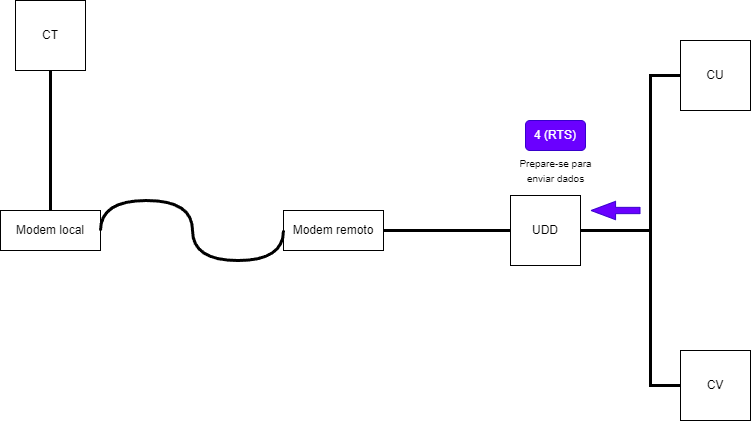

The diagram above was exported from draw.io. Its source (the exported page's mxGraphModel, read from the mxfile embedded in the PNG):
<mxGraphModel dx="453" dy="427" grid="1" gridSize="10" guides="1" tooltips="1" connect="1" arrows="1" fold="1" page="1" pageScale="1" pageWidth="827" pageHeight="1169" math="0" shadow="0">
  <root>
    <mxCell id="0" />
    <mxCell id="1" parent="0" />
    <mxCell id="N0B7f1GQi4oO9jO1ZdyZ-1" value="CT" style="whiteSpace=wrap;html=1;aspect=fixed;" vertex="1" parent="1">
      <mxGeometry x="45" y="130" width="70" height="70" as="geometry" />
    </mxCell>
    <mxCell id="N0B7f1GQi4oO9jO1ZdyZ-4" value="UDD" style="whiteSpace=wrap;html=1;aspect=fixed;" vertex="1" parent="1">
      <mxGeometry x="540" y="325" width="70" height="70" as="geometry" />
    </mxCell>
    <mxCell id="N0B7f1GQi4oO9jO1ZdyZ-5" value="CU" style="whiteSpace=wrap;html=1;aspect=fixed;" vertex="1" parent="1">
      <mxGeometry x="710" y="170" width="70" height="70" as="geometry" />
    </mxCell>
    <mxCell id="N0B7f1GQi4oO9jO1ZdyZ-6" value="CV" style="whiteSpace=wrap;html=1;aspect=fixed;" vertex="1" parent="1">
      <mxGeometry x="710" y="480" width="70" height="70" as="geometry" />
    </mxCell>
    <mxCell id="N0B7f1GQi4oO9jO1ZdyZ-7" value="" style="endArrow=none;html=1;rounded=0;exitX=0.5;exitY=1;exitDx=0;exitDy=0;entryX=0.5;entryY=0;entryDx=0;entryDy=0;strokeWidth=3;" edge="1" parent="1" source="N0B7f1GQi4oO9jO1ZdyZ-1" target="N0B7f1GQi4oO9jO1ZdyZ-12">
      <mxGeometry width="50" height="50" relative="1" as="geometry">
        <mxPoint x="380" y="410" as="sourcePoint" />
        <mxPoint x="170" y="355" as="targetPoint" />
      </mxGeometry>
    </mxCell>
    <mxCell id="N0B7f1GQi4oO9jO1ZdyZ-9" value="" style="endArrow=none;html=1;rounded=0;exitX=0;exitY=0.5;exitDx=0;exitDy=0;entryX=1;entryY=0.5;entryDx=0;entryDy=0;strokeWidth=3;" edge="1" parent="1" source="N0B7f1GQi4oO9jO1ZdyZ-4" target="N0B7f1GQi4oO9jO1ZdyZ-13">
      <mxGeometry width="50" height="50" relative="1" as="geometry">
        <mxPoint x="384" y="370" as="sourcePoint" />
        <mxPoint x="410" y="355" as="targetPoint" />
      </mxGeometry>
    </mxCell>
    <mxCell id="N0B7f1GQi4oO9jO1ZdyZ-10" value="" style="endArrow=none;html=1;rounded=0;exitX=0;exitY=0.5;exitDx=0;exitDy=0;entryX=1;entryY=0.5;entryDx=0;entryDy=0;strokeWidth=3;" edge="1" parent="1" source="N0B7f1GQi4oO9jO1ZdyZ-5" target="N0B7f1GQi4oO9jO1ZdyZ-4">
      <mxGeometry width="50" height="50" relative="1" as="geometry">
        <mxPoint x="550" y="370" as="sourcePoint" />
        <mxPoint x="464" y="370" as="targetPoint" />
        <Array as="points">
          <mxPoint x="680" y="205" />
          <mxPoint x="680" y="360" />
        </Array>
      </mxGeometry>
    </mxCell>
    <mxCell id="N0B7f1GQi4oO9jO1ZdyZ-11" value="" style="endArrow=none;html=1;rounded=0;exitX=0;exitY=0.5;exitDx=0;exitDy=0;entryX=1;entryY=0.5;entryDx=0;entryDy=0;strokeWidth=3;" edge="1" parent="1" source="N0B7f1GQi4oO9jO1ZdyZ-6" target="N0B7f1GQi4oO9jO1ZdyZ-4">
      <mxGeometry width="50" height="50" relative="1" as="geometry">
        <mxPoint x="560" y="380" as="sourcePoint" />
        <mxPoint x="474" y="380" as="targetPoint" />
        <Array as="points">
          <mxPoint x="680" y="515" />
          <mxPoint x="680" y="360" />
        </Array>
      </mxGeometry>
    </mxCell>
    <mxCell id="N0B7f1GQi4oO9jO1ZdyZ-12" value="Modem local&lt;br&gt;" style="rounded=0;whiteSpace=wrap;html=1;" vertex="1" parent="1">
      <mxGeometry x="30" y="340" width="100" height="40" as="geometry" />
    </mxCell>
    <mxCell id="N0B7f1GQi4oO9jO1ZdyZ-13" value="Modem remoto&lt;br&gt;" style="rounded=0;whiteSpace=wrap;html=1;" vertex="1" parent="1">
      <mxGeometry x="313" y="340" width="100" height="40" as="geometry" />
    </mxCell>
    <mxCell id="N0B7f1GQi4oO9jO1ZdyZ-15" value="" style="shape=flexArrow;endArrow=classic;html=1;rounded=0;width=6.290322580645161;endSize=7.8596774193548375;endWidth=11.082206035379812;fillColor=#6a00ff;strokeColor=#3700CC;" edge="1" parent="1">
      <mxGeometry width="50" height="50" relative="1" as="geometry">
        <mxPoint x="670" y="340" as="sourcePoint" />
        <mxPoint x="620" y="340" as="targetPoint" />
      </mxGeometry>
    </mxCell>
    <mxCell id="N0B7f1GQi4oO9jO1ZdyZ-16" value="4 (RTS)" style="rounded=1;whiteSpace=wrap;html=1;fillColor=#6a00ff;fontColor=#ffffff;strokeColor=#3700CC;" vertex="1" parent="1">
      <mxGeometry x="555" y="250" width="60" height="30" as="geometry" />
    </mxCell>
    <mxCell id="N0B7f1GQi4oO9jO1ZdyZ-17" value="&lt;font style=&quot;font-size: 10px;&quot;&gt;Prepare-se para &lt;br&gt;enviar dados&lt;br&gt;&lt;/font&gt;" style="text;html=1;align=center;verticalAlign=middle;resizable=0;points=[];autosize=1;strokeColor=none;fillColor=none;" vertex="1" parent="1">
      <mxGeometry x="535" y="280" width="100" height="40" as="geometry" />
    </mxCell>
    <mxCell id="N0B7f1GQi4oO9jO1ZdyZ-22" value="" style="endArrow=none;html=1;rounded=0;exitX=0;exitY=0.5;exitDx=0;exitDy=0;entryX=1;entryY=0.5;entryDx=0;entryDy=0;strokeWidth=3;edgeStyle=orthogonalEdgeStyle;curved=1;" edge="1" parent="1" source="N0B7f1GQi4oO9jO1ZdyZ-13" target="N0B7f1GQi4oO9jO1ZdyZ-12">
      <mxGeometry width="50" height="50" relative="1" as="geometry">
        <mxPoint x="90" y="210" as="sourcePoint" />
        <mxPoint x="90" y="350" as="targetPoint" />
        <Array as="points">
          <mxPoint x="313" y="390" />
          <mxPoint x="222" y="390" />
          <mxPoint x="222" y="330" />
          <mxPoint x="130" y="330" />
        </Array>
      </mxGeometry>
    </mxCell>
  </root>
</mxGraphModel>